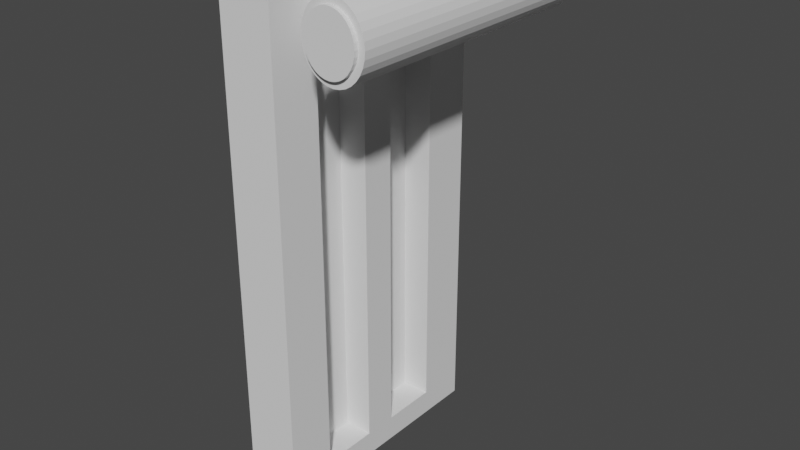 # Source: FlipSwitch.blend  (saved by Blender 3.5.10; exported with 4.5.12 LTS)
import bpy
from mathutils import Matrix  # noqa: F401  (used for matrix-valued properties, if any)

bpy.ops.wm.read_factory_settings(use_empty=True)
scene = bpy.context.scene
scene.name = 'Scene'

# ---- collections
col_collection = bpy.data.collections.new('Collection'); scene.collection.children.link(col_collection)

# ---- world
world_world = bpy.data.worlds.new('World'); scene.world = world_world
world_world.use_nodes = True; world_world.node_tree.nodes.clear()
_N = world_world.node_tree.nodes; _L = world_world.node_tree.links
n0 = _N.new('ShaderNodeOutputWorld'); n0.name = 'World Output'; n0.location = (300, 300)
n1 = _N.new('ShaderNodeBackground'); n1.name = 'Background'; n1.location = (10, 300)
n1.inputs[0].default_value = (0.05088, 0.05088, 0.05088, 1.0)
_L.new(n1.outputs[0], n0.inputs[0])
n0.is_active_output = True
world_world.color = (0.05088, 0.05088, 0.05088)
world_world.use_sun_shadow = False
world_world.sun_shadow_jitter_overblur = 0.0

# ---- meshes
me_cylinder = bpy.data.meshes.new('Cylinder')
me_cylinder.from_pydata([(0.0, 0.799, -1.0), (0.0, 0.799, 1.0), (0.1559, 0.7836, -1.0), (0.1559, 0.7836, 1.0), (0.3058, 0.7382, -1.0), (0.3058, 0.7382, 1.0), (0.4439, 0.6643, -1.0), (0.4439, 0.6643, 1.0), (0.565, 0.565, -1.0), (0.565, 0.565, 1.0), (0.6643, 0.4439, -1.0), (0.6643, 0.4439, 1.0), (0.7382, 0.3058, -1.0), (0.7382, 0.3058, 1.0), (0.7836, 0.1559, -1.0), (0.7836, 0.1559, 1.0), (0.799, 0.0, -1.0), (0.799, 0.0, 1.0), (0.7836, -0.1559, -1.0), (0.7836, -0.1559, 1.0), (0.7382, -0.3058, -1.0), (0.7382, -0.3058, 1.0), (0.6643, -0.4439, -1.0), (0.6643, -0.4439, 1.0), (0.565, -0.565, -1.0), (0.565, -0.565, 1.0), (0.4439, -0.6643, -1.0), (0.4439, -0.6643, 1.0), (0.3058, -0.7382, -1.0), (0.3058, -0.7382, 1.0), (0.1559, -0.7836, -1.0), (0.1559, -0.7836, 1.0), (0.0, -0.799, -1.0), (0.0, -0.799, 1.0), (-0.1559, -0.7836, -1.0), (-0.1559, -0.7836, 1.0), (-0.3058, -0.7382, -1.0), (-0.3058, -0.7382, 1.0), (-0.4439, -0.6643, -1.0), (-0.4439, -0.6643, 1.0), (-0.565, -0.565, -1.0), (-0.565, -0.565, 1.0), (-0.6643, -0.4439, -1.0), (-0.6643, -0.4439, 1.0), (-0.7382, -0.3058, -1.0), (-0.7382, -0.3058, 1.0), (-0.7836, -0.1559, -1.0), (-0.7836, -0.1559, 1.0), (-0.799, 0.0, -1.0), (-0.799, 0.0, 1.0), (-0.7836, 0.1559, -1.0), (-0.7836, 0.1559, 1.0), (-0.7382, 0.3058, -1.0), (-0.7382, 0.3058, 1.0), (-0.6643, 0.4439, -1.0), (-0.6643, 0.4439, 1.0), (-0.565, 0.565, -1.0), (-0.565, 0.565, 1.0), (-0.4439, 0.6643, -1.0), (-0.4439, 0.6643, 1.0), (-0.3058, 0.7382, -1.0), (-0.3058, 0.7382, 1.0), (-0.1559, 0.7836, -1.0), (-0.1559, 0.7836, 1.0), (0.0, 1.0, -1.0), (0.1951, 0.9808, -1.0), (0.1951, 0.9808, 1.0), (0.0, 1.0, 1.0), (0.3827, 0.9239, -1.0), (0.3827, 0.9239, 1.0), (0.5556, 0.8315, -1.0), (0.5556, 0.8315, 1.0), (0.7071, 0.7071, -1.0), (0.7071, 0.7071, 1.0), (0.8315, 0.5556, -1.0), (0.8315, 0.5556, 1.0), (0.9239, 0.3827, -1.0), (0.9239, 0.3827, 1.0), (0.9808, 0.1951, -1.0), (0.9808, 0.1951, 1.0), (1.0, 0.0, -1.0), (1.0, 0.0, 1.0), (0.9808, -0.1951, -1.0), (0.9808, -0.1951, 1.0), (0.9239, -0.3827, -1.0), (0.9239, -0.3827, 1.0), (0.8315, -0.5556, -1.0), (0.8315, -0.5556, 1.0), (0.7071, -0.7071, -1.0), (0.7071, -0.7071, 1.0), (0.5556, -0.8315, -1.0), (0.5556, -0.8315, 1.0), (0.3827, -0.9239, -1.0), (0.3827, -0.9239, 1.0), (0.1951, -0.9808, -1.0), (0.1951, -0.9808, 1.0), (0.0, -1.0, -1.0), (0.0, -1.0, 1.0), (-0.1951, -0.9808, -1.0), (-0.1951, -0.9808, 1.0), (-0.3827, -0.9239, -1.0), (-0.3827, -0.9239, 1.0), (-0.5556, -0.8315, -1.0), (-0.5556, -0.8315, 1.0), (-0.7071, -0.7071, -1.0), (-0.7071, -0.7071, 1.0), (-0.8315, -0.5556, -1.0), (-0.8315, -0.5556, 1.0), (-0.9239, -0.3827, -1.0), (-0.9239, -0.3827, 1.0), (-0.9808, -0.1951, -1.0), (-0.9808, -0.1951, 1.0), (-1.0, 0.0, -1.0), (-1.0, 0.0, 1.0), (-0.9808, 0.1951, -1.0), (-0.9808, 0.1951, 1.0), (-0.9239, 0.3827, -1.0), (-0.9239, 0.3827, 1.0), (-0.8315, 0.5556, -1.0), (-0.8315, 0.5556, 1.0), (-0.7071, 0.7071, -1.0), (-0.7071, 0.7071, 1.0), (-0.5556, 0.8315, -1.0), (-0.5556, 0.8315, 1.0), (-0.3827, 0.9239, -1.0), (-0.3827, 0.9239, 1.0), (-0.1951, 0.9808, -1.0), (-0.1951, 0.9808, 1.0), (2.279e-08, 0.799, -1.03), (0.1559, 0.7836, -1.03), (0.3058, 0.7382, -1.03), (0.4439, 0.6643, -1.03), (0.565, 0.565, -1.03), (0.6643, 0.4439, -1.03), (0.7382, 0.3058, -1.03), (0.7836, 0.1559, -1.03), (0.799, 1.776e-15, -1.03), (0.7836, -0.1559, -1.03), (0.7382, -0.3058, -1.03), (0.6643, -0.4439, -1.03), (0.565, -0.565, -1.03), (0.4439, -0.6643, -1.03), (0.3058, -0.7382, -1.03), (0.1559, -0.7836, -1.03), (2.279e-08, -0.799, -1.03), (-0.1559, -0.7836, -1.03), (-0.3058, -0.7382, -1.03), (-0.4439, -0.6643, -1.03), (-0.565, -0.565, -1.03), (-0.6643, -0.4439, -1.03), (-0.7382, -0.3058, -1.03), (-0.7836, -0.1559, -1.03), (-0.799, 1.776e-15, -1.03), (-0.7836, 0.1559, -1.03), (-0.7382, 0.3058, -1.03), (-0.6643, 0.4439, -1.03), (-0.565, 0.565, -1.03), (-0.4439, 0.6643, -1.03), (-0.3058, 0.7382, -1.03), (-0.1559, 0.7836, -1.03), (0.1559, 0.7836, 1.03), (1.14e-08, 0.799, 1.03), (0.3058, 0.7382, 1.03), (0.4439, 0.6643, 1.03), (0.565, 0.565, 1.03), (0.6643, 0.4439, 1.03), (0.7382, 0.3058, 1.03), (0.7836, 0.1559, 1.03), (0.799, -8.882e-16, 1.03), (0.7836, -0.1559, 1.03), (0.7382, -0.3058, 1.03), (0.6643, -0.4439, 1.03), (0.565, -0.565, 1.03), (0.4439, -0.6643, 1.03), (0.3058, -0.7382, 1.03), (0.1559, -0.7836, 1.03), (1.14e-08, -0.799, 1.03), (-0.1559, -0.7836, 1.03), (-0.3058, -0.7382, 1.03), (-0.4439, -0.6643, 1.03), (-0.565, -0.565, 1.03), (-0.6643, -0.4439, 1.03), (-0.7382, -0.3058, 1.03), (-0.7836, -0.1559, 1.03), (-0.799, -8.882e-16, 1.03), (-0.7836, 0.1559, 1.03), (-0.7382, 0.3058, 1.03), (-0.6643, 0.4439, 1.03), (-0.565, 0.565, 1.03), (-0.4439, 0.6643, 1.03), (-0.3058, 0.7382, 1.03), (-0.1559, 0.7836, 1.03)], [], [(64, 67, 66, 65), (65, 66, 69, 68), (68, 69, 71, 70), (70, 71, 73, 72), (72, 73, 75, 74), (74, 75, 77, 76), (76, 77, 79, 78), (78, 79, 81, 80), (80, 81, 83, 82), (82, 83, 85, 84), (84, 85, 87, 86), (86, 87, 89, 88), (88, 89, 91, 90), (90, 91, 93, 92), (92, 93, 95, 94), (94, 95, 97, 96), (96, 97, 99, 98), (98, 99, 101, 100), (100, 101, 103, 102), (102, 103, 105, 104), (104, 105, 107, 106), (106, 107, 109, 108), (108, 109, 111, 110), (110, 111, 113, 112), (112, 113, 115, 114), (114, 115, 117, 116), (116, 117, 119, 118), (118, 119, 121, 120), (120, 121, 123, 122), (122, 123, 125, 124), (47, 45, 182, 183), (124, 125, 127, 126), (126, 127, 67, 64), (60, 62, 159, 158), (2, 0, 64, 65), (1, 3, 66, 67), (4, 2, 65, 68), (3, 5, 69, 66), (6, 4, 68, 70), (5, 7, 71, 69), (8, 6, 70, 72), (7, 9, 73, 71), (10, 8, 72, 74), (9, 11, 75, 73), (12, 10, 74, 76), (11, 13, 77, 75), (14, 12, 76, 78), (13, 15, 79, 77), (16, 14, 78, 80), (15, 17, 81, 79), (18, 16, 80, 82), (17, 19, 83, 81), (20, 18, 82, 84), (19, 21, 85, 83), (22, 20, 84, 86), (21, 23, 87, 85), (24, 22, 86, 88), (23, 25, 89, 87), (26, 24, 88, 90), (25, 27, 91, 89), (28, 26, 90, 92), (27, 29, 93, 91), (30, 28, 92, 94), (29, 31, 95, 93), (32, 30, 94, 96), (31, 33, 97, 95), (34, 32, 96, 98), (33, 35, 99, 97), (36, 34, 98, 100), (35, 37, 101, 99), (38, 36, 100, 102), (37, 39, 103, 101), (40, 38, 102, 104), (39, 41, 105, 103), (42, 40, 104, 106), (41, 43, 107, 105), (44, 42, 106, 108), (43, 45, 109, 107), (46, 44, 108, 110), (45, 47, 111, 109), (48, 46, 110, 112), (47, 49, 113, 111), (50, 48, 112, 114), (49, 51, 115, 113), (52, 50, 114, 116), (51, 53, 117, 115), (54, 52, 116, 118), (53, 55, 119, 117), (56, 54, 118, 120), (55, 57, 121, 119), (58, 56, 120, 122), (57, 59, 123, 121), (60, 58, 122, 124), (59, 61, 125, 123), (62, 60, 124, 126), (61, 63, 127, 125), (0, 62, 126, 64), (63, 1, 67, 127), (128, 129, 130, 131, 132, 133, 134, 135, 136, 137, 138, 139, 140, 141, 142, 143, 144, 145, 146, 147, 148, 149, 150, 151, 152, 153, 154, 155, 156, 157, 158, 159), (20, 22, 139, 138), (34, 36, 146, 145), (48, 50, 153, 152), (8, 10, 133, 132), (62, 0, 128, 159), (22, 24, 140, 139), (36, 38, 147, 146), (50, 52, 154, 153), (10, 12, 134, 133), (24, 26, 141, 140), (38, 40, 148, 147), (52, 54, 155, 154), (12, 14, 135, 134), (26, 28, 142, 141), (40, 42, 149, 148), (0, 2, 129, 128), (54, 56, 156, 155), (14, 16, 136, 135), (28, 30, 143, 142), (42, 44, 150, 149), (2, 4, 130, 129), (56, 58, 157, 156), (16, 18, 137, 136), (30, 32, 144, 143), (44, 46, 151, 150), (4, 6, 131, 130), (58, 60, 158, 157), (18, 20, 138, 137), (32, 34, 145, 144), (46, 48, 152, 151), (6, 8, 132, 131), (160, 161, 191, 190, 189, 188, 187, 186, 185, 184, 183, 182, 181, 180, 179, 178, 177, 176, 175, 174, 173, 172, 171, 170, 169, 168, 167, 166, 165, 164, 163, 162), (7, 5, 162, 163), (61, 59, 189, 190), (21, 19, 169, 170), (35, 33, 176, 177), (49, 47, 183, 184), (9, 7, 163, 164), (63, 61, 190, 191), (23, 21, 170, 171), (37, 35, 177, 178), (51, 49, 184, 185), (11, 9, 164, 165), (1, 63, 191, 161), (25, 23, 171, 172), (39, 37, 178, 179), (53, 51, 185, 186), (13, 11, 165, 166), (27, 25, 172, 173), (41, 39, 179, 180), (55, 53, 186, 187), (15, 13, 166, 167), (29, 27, 173, 174), (43, 41, 180, 181), (3, 1, 161, 160), (57, 55, 187, 188), (17, 15, 167, 168), (31, 29, 174, 175), (45, 43, 181, 182), (5, 3, 160, 162), (59, 57, 188, 189), (19, 17, 168, 169), (33, 31, 175, 176)])
_uv = me_cylinder.uv_layers.new(name='UVMap')
_uv.uv.foreach_set('vector', [1.0, 0.5, 1.0, 1.0, 0.9688, 1.0, 0.9688, 0.5, 0.9688, 0.5, 0.9688, 1.0, 0.9375, 1.0, 0.9375, 0.5, 0.9375, 0.5, 0.9375, 1.0, 0.9062, 1.0, 0.9062, 0.5, 0.9062, 0.5, 0.9062, 1.0, 0.875, 1.0, 0.875, 0.5, 0.875, 0.5, 0.875, 1.0, 0.8438, 1.0, 0.8438, 0.5, 0.8438, 0.5, 0.8438, 1.0, 0.8125, 1.0, 0.8125, 0.5, 0.8125, 0.5, 0.8125, 1.0, 0.7812, 1.0, 0.7812, 0.5, 0.7812, 0.5, 0.7812, 1.0, 0.75, 1.0, 0.75, 0.5, 0.75, 0.5, 0.75, 1.0, 0.7188, 1.0, 0.7188, 0.5, 0.7188, 0.5, 0.7188, 1.0, 0.6875, 1.0, 0.6875, 0.5, 0.6875, 0.5, 0.6875, 1.0, 0.6562, 1.0, 0.6562, 0.5, 0.6562, 0.5, 0.6562, 1.0, 0.625, 1.0, 0.625, 0.5, 0.625, 0.5, 0.625, 1.0, 0.5938, 1.0, 0.5938, 0.5, 0.5938, 0.5, 0.5938, 1.0, 0.5625, 1.0, 0.5625, 0.5, 0.5625, 0.5, 0.5625, 1.0, 0.5312, 1.0, 0.5312, 0.5, 0.5312, 0.5, 0.5312, 1.0, 0.5, 1.0, 0.5, 0.5, 0.5, 0.5, 0.5, 1.0, 0.4688, 1.0, 0.4688, 0.5, 0.4688, 0.5, 0.4688, 1.0, 0.4375, 1.0, 0.4375, 0.5, 0.4375, 0.5, 0.4375, 1.0, 0.4062, 1.0, 0.4062, 0.5, 0.4062, 0.5, 0.4062, 1.0, 0.375, 1.0, 0.375, 0.5, 0.375, 0.5, 0.375, 1.0, 0.3438, 1.0, 0.3438, 0.5, 0.3438, 0.5, 0.3438, 1.0, 0.3125, 1.0, 0.3125, 0.5, 0.3125, 0.5, 0.3125, 1.0, 0.2812, 1.0, 0.2812, 0.5, 0.2812, 0.5, 0.2812, 1.0, 0.25, 1.0, 0.25, 0.5, 0.25, 0.5, 0.25, 1.0, 0.2188, 1.0, 0.2188, 0.5, 0.2188, 0.5, 0.2188, 1.0, 0.1875, 1.0, 0.1875, 0.5, 0.1875, 0.5, 0.1875, 1.0, 0.1562, 1.0, 0.1562, 0.5, 0.1562, 0.5, 0.1562, 1.0, 0.125, 1.0, 0.125, 0.5, 0.125, 0.5, 0.125, 1.0, 0.09375, 1.0, 0.09375, 0.5, 0.09375, 0.5, 0.09375, 1.0, 0.0625, 1.0, 0.0625, 0.5, 0.06192, 0.2126, 0.07284, 0.1766, 0.07284, 0.1766, 0.06192, 0.2126, 0.0625, 0.5, 0.0625, 1.0, 0.03125, 1.0, 0.03125, 0.5, 0.03125, 0.5, 0.03125, 1.0, 0.0, 1.0, 0.0, 0.5, 0.6766, 0.4272, 0.7126, 0.4381, 0.7126, 0.4381, 0.6766, 0.4272, 0.7874, 0.4381, 0.75, 0.4418, 0.75, 0.49, 0.7968, 0.4854, 0.25, 0.4418, 0.2874, 0.4381, 0.2968, 0.4854, 0.25, 0.49, 0.8234, 0.4272, 0.7874, 0.4381, 0.7968, 0.4854, 0.8418, 0.4717, 0.2874, 0.4381, 0.3234, 0.4272, 0.3418, 0.4717, 0.2968, 0.4854, 0.8565, 0.4094, 0.8234, 0.4272, 0.8418, 0.4717, 0.8833, 0.4496, 0.3234, 0.4272, 0.3565, 0.4094, 0.3833, 0.4496, 0.3418, 0.4717, 0.8856, 0.3856, 0.8565, 0.4094, 0.8833, 0.4496, 0.9197, 0.4197, 0.3565, 0.4094, 0.3856, 0.3856, 0.4197, 0.4197, 0.3833, 0.4496, 0.9094, 0.3565, 0.8856, 0.3856, 0.9197, 0.4197, 0.9496, 0.3833, 0.3856, 0.3856, 0.4094, 0.3565, 0.4496, 0.3833, 0.4197, 0.4197, 0.9272, 0.3234, 0.9094, 0.3565, 0.9496, 0.3833, 0.9717, 0.3418, 0.4094, 0.3565, 0.4272, 0.3234, 0.4717, 0.3418, 0.4496, 0.3833, 0.9381, 0.2874, 0.9272, 0.3234, 0.9717, 0.3418, 0.9854, 0.2968, 0.4272, 0.3234, 0.4381, 0.2874, 0.4854, 0.2968, 0.4717, 0.3418, 0.9418, 0.25, 0.9381, 0.2874, 0.9854, 0.2968, 0.99, 0.25, 0.4381, 0.2874, 0.4418, 0.25, 0.49, 0.25, 0.4854, 0.2968, 0.9381, 0.2126, 0.9418, 0.25, 0.99, 0.25, 0.9854, 0.2032, 0.4418, 0.25, 0.4381, 0.2126, 0.4854, 0.2032, 0.49, 0.25, 0.9272, 0.1766, 0.9381, 0.2126, 0.9854, 0.2032, 0.9717, 0.1582, 0.4381, 0.2126, 0.4272, 0.1766, 0.4717, 0.1582, 0.4854, 0.2032, 0.9094, 0.1435, 0.9272, 0.1766, 0.9717, 0.1582, 0.9496, 0.1167, 0.4272, 0.1766, 0.4094, 0.1435, 0.4496, 0.1167, 0.4717, 0.1582, 0.8856, 0.1144, 0.9094, 0.1435, 0.9496, 0.1167, 0.9197, 0.08029, 0.4094, 0.1435, 0.3856, 0.1144, 0.4197, 0.08029, 0.4496, 0.1167, 0.8565, 0.09056, 0.8856, 0.1144, 0.9197, 0.08029, 0.8833, 0.05045, 0.3856, 0.1144, 0.3565, 0.09056, 0.3833, 0.05045, 0.4197, 0.08029, 0.8234, 0.07284, 0.8565, 0.09056, 0.8833, 0.05045, 0.8418, 0.02827, 0.3565, 0.09056, 0.3234, 0.07284, 0.3418, 0.02827, 0.3833, 0.05045, 0.7874, 0.06192, 0.8234, 0.07284, 0.8418, 0.02827, 0.7968, 0.01461, 0.3234, 0.07284, 0.2874, 0.06192, 0.2968, 0.01461, 0.3418, 0.02827, 0.75, 0.05824, 0.7874, 0.06192, 0.7968, 0.01461, 0.75, 0.01, 0.2874, 0.06192, 0.25, 0.05824, 0.25, 0.01, 0.2968, 0.01461, 0.7126, 0.06192, 0.75, 0.05824, 0.75, 0.01, 0.7032, 0.01461, 0.25, 0.05824, 0.2126, 0.06192, 0.2032, 0.01461, 0.25, 0.01, 0.6766, 0.07284, 0.7126, 0.06192, 0.7032, 0.01461, 0.6582, 0.02827, 0.2126, 0.06192, 0.1766, 0.07284, 0.1582, 0.02827, 0.2032, 0.01461, 0.6435, 0.09056, 0.6766, 0.07284, 0.6582, 0.02827, 0.6167, 0.05045, 0.1766, 0.07284, 0.1435, 0.09056, 0.1167, 0.05045, 0.1582, 0.02827, 0.6144, 0.1144, 0.6435, 0.09056, 0.6167, 0.05045, 0.5803, 0.08029, 0.1435, 0.09056, 0.1144, 0.1144, 0.08029, 0.08029, 0.1167, 0.05045, 0.5906, 0.1435, 0.6144, 0.1144, 0.5803, 0.08029, 0.5504, 0.1167, 0.1144, 0.1144, 0.09056, 0.1435, 0.05045, 0.1167, 0.08029, 0.08029, 0.5728, 0.1766, 0.5906, 0.1435, 0.5504, 0.1167, 0.5283, 0.1582, 0.09056, 0.1435, 0.07284, 0.1766, 0.02827, 0.1582, 0.05045, 0.1167, 0.5619, 0.2126, 0.5728, 0.1766, 0.5283, 0.1582, 0.5146, 0.2032, 0.07284, 0.1766, 0.06192, 0.2126, 0.01461, 0.2032, 0.02827, 0.1582, 0.5582, 0.25, 0.5619, 0.2126, 0.5146, 0.2032, 0.51, 0.25, 0.06192, 0.2126, 0.05824, 0.25, 0.01, 0.25, 0.01461, 0.2032, 0.5619, 0.2874, 0.5582, 0.25, 0.51, 0.25, 0.5146, 0.2968, 0.05824, 0.25, 0.06192, 0.2874, 0.01461, 0.2968, 0.01, 0.25, 0.5728, 0.3234, 0.5619, 0.2874, 0.5146, 0.2968, 0.5283, 0.3418, 0.06192, 0.2874, 0.07284, 0.3234, 0.02827, 0.3418, 0.01461, 0.2968, 0.5906, 0.3565, 0.5728, 0.3234, 0.5283, 0.3418, 0.5504, 0.3833, 0.07284, 0.3234, 0.09056, 0.3565, 0.05045, 0.3833, 0.02827, 0.3418, 0.6144, 0.3856, 0.5906, 0.3565, 0.5504, 0.3833, 0.5803, 0.4197, 0.09056, 0.3565, 0.1144, 0.3856, 0.08029, 0.4197, 0.05045, 0.3833, 0.6435, 0.4094, 0.6144, 0.3856, 0.5803, 0.4197, 0.6167, 0.4496, 0.1144, 0.3856, 0.1435, 0.4094, 0.1167, 0.4496, 0.08029, 0.4197, 0.6766, 0.4272, 0.6435, 0.4094, 0.6167, 0.4496, 0.6582, 0.4717, 0.1435, 0.4094, 0.1766, 0.4272, 0.1582, 0.4717, 0.1167, 0.4496, 0.7126, 0.4381, 0.6766, 0.4272, 0.6582, 0.4717, 0.7032, 0.4854, 0.1766, 0.4272, 0.2126, 0.4381, 0.2032, 0.4854, 0.1582, 0.4717, 0.75, 0.4418, 0.7126, 0.4381, 0.7032, 0.4854, 0.75, 0.49, 0.2126, 0.4381, 0.25, 0.4418, 0.25, 0.49, 0.2032, 0.4854, 0.75, 0.4418, 0.7874, 0.4381, 0.8234, 0.4272, 0.8565, 0.4094, 0.8856, 0.3856, 0.9094, 0.3565, 0.9272, 0.3234, 0.9381, 0.2874, 0.9418, 0.25, 0.9381, 0.2126, 0.9272, 0.1766, 0.9094, 0.1435, 0.8856, 0.1144, 0.8565, 0.09056, 0.8234, 0.07284, 0.7874, 0.06192, 0.75, 0.05824, 0.7126, 0.06192, 0.6766, 0.07284, 0.6435, 0.09056, 0.6144, 0.1144, 0.5906, 0.1435, 0.5728, 0.1766, 0.5619, 0.2126, 0.5582, 0.25, 0.5619, 0.2874, 0.5728, 0.3234, 0.5906, 0.3565, 0.6144, 0.3856, 0.6435, 0.4094, 0.6766, 0.4272, 0.7126, 0.4381, 0.9272, 0.1766, 0.9094, 0.1435, 0.9094, 0.1435, 0.9272, 0.1766, 0.7126, 0.06192, 0.6766, 0.07284, 0.6766, 0.07284, 0.7126, 0.06192, 0.5582, 0.25, 0.5619, 0.2874, 0.5619, 0.2874, 0.5582, 0.25, 0.8856, 0.3856, 0.9094, 0.3565, 0.9094, 0.3565, 0.8856, 0.3856, 0.7126, 0.4381, 0.75, 0.4418, 0.75, 0.4418, 0.7126, 0.4381, 0.9094, 0.1435, 0.8856, 0.1144, 0.8856, 0.1144, 0.9094, 0.1435, 0.6766, 0.07284, 0.6435, 0.09056, 0.6435, 0.09056, 0.6766, 0.07284, 0.5619, 0.2874, 0.5728, 0.3234, 0.5728, 0.3234, 0.5619, 0.2874, 0.9094, 0.3565, 0.9272, 0.3234, 0.9272, 0.3234, 0.9094, 0.3565, 0.8856, 0.1144, 0.8565, 0.09056, 0.8565, 0.09056, 0.8856, 0.1144, 0.6435, 0.09056, 0.6144, 0.1144, 0.6144, 0.1144, 0.6435, 0.09056, 0.5728, 0.3234, 0.5906, 0.3565, 0.5906, 0.3565, 0.5728, 0.3234, 0.9272, 0.3234, 0.9381, 0.2874, 0.9381, 0.2874, 0.9272, 0.3234, 0.8565, 0.09056, 0.8234, 0.07284, 0.8234, 0.07284, 0.8565, 0.09056, 0.6144, 0.1144, 0.5906, 0.1435, 0.5906, 0.1435, 0.6144, 0.1144, 0.75, 0.4418, 0.7874, 0.4381, 0.7874, 0.4381, 0.75, 0.4418, 0.5906, 0.3565, 0.6144, 0.3856, 0.6144, 0.3856, 0.5906, 0.3565, 0.9381, 0.2874, 0.9418, 0.25, 0.9418, 0.25, 0.9381, 0.2874, 0.8234, 0.07284, 0.7874, 0.06192, 0.7874, 0.06192, 0.8234, 0.07284, 0.5906, 0.1435, 0.5728, 0.1766, 0.5728, 0.1766, 0.5906, 0.1435, 0.7874, 0.4381, 0.8234, 0.4272, 0.8234, 0.4272, 0.7874, 0.4381, 0.6144, 0.3856, 0.6435, 0.4094, 0.6435, 0.4094, 0.6144, 0.3856, 0.9418, 0.25, 0.9381, 0.2126, 0.9381, 0.2126, 0.9418, 0.25, 0.7874, 0.06192, 0.75, 0.05824, 0.75, 0.05824, 0.7874, 0.06192, 0.5728, 0.1766, 0.5619, 0.2126, 0.5619, 0.2126, 0.5728, 0.1766, 0.8234, 0.4272, 0.8565, 0.4094, 0.8565, 0.4094, 0.8234, 0.4272, 0.6435, 0.4094, 0.6766, 0.4272, 0.6766, 0.4272, 0.6435, 0.4094, 0.9381, 0.2126, 0.9272, 0.1766, 0.9272, 0.1766, 0.9381, 0.2126, 0.75, 0.05824, 0.7126, 0.06192, 0.7126, 0.06192, 0.75, 0.05824, 0.5619, 0.2126, 0.5582, 0.25, 0.5582, 0.25, 0.5619, 0.2126, 0.8565, 0.4094, 0.8856, 0.3856, 0.8856, 0.3856, 0.8565, 0.4094, 0.2874, 0.4381, 0.25, 0.4418, 0.2126, 0.4381, 0.1766, 0.4272, 0.1435, 0.4094, 0.1144, 0.3856, 0.09056, 0.3565, 0.07284, 0.3234, 0.06192, 0.2874, 0.05824, 0.25, 0.06192, 0.2126, 0.07284, 0.1766, 0.09056, 0.1435, 0.1144, 0.1144, 0.1435, 0.09056, 0.1766, 0.07284, 0.2126, 0.06192, 0.25, 0.05824, 0.2874, 0.06192, 0.3234, 0.07284, 0.3565, 0.09056, 0.3856, 0.1144, 0.4094, 0.1435, 0.4272, 0.1766, 0.4381, 0.2126, 0.4418, 0.25, 0.4381, 0.2874, 0.4272, 0.3234, 0.4094, 0.3565, 0.3856, 0.3856, 0.3565, 0.4094, 0.3234, 0.4272, 0.3565, 0.4094, 0.3234, 0.4272, 0.3234, 0.4272, 0.3565, 0.4094, 0.1766, 0.4272, 0.1435, 0.4094, 0.1435, 0.4094, 0.1766, 0.4272, 0.4272, 0.1766, 0.4381, 0.2126, 0.4381, 0.2126, 0.4272, 0.1766, 0.2126, 0.06192, 0.25, 0.05824, 0.25, 0.05824, 0.2126, 0.06192, 0.05824, 0.25, 0.06192, 0.2126, 0.06192, 0.2126, 0.05824, 0.25, 0.3856, 0.3856, 0.3565, 0.4094, 0.3565, 0.4094, 0.3856, 0.3856, 0.2126, 0.4381, 0.1766, 0.4272, 0.1766, 0.4272, 0.2126, 0.4381, 0.4094, 0.1435, 0.4272, 0.1766, 0.4272, 0.1766, 0.4094, 0.1435, 0.1766, 0.07284, 0.2126, 0.06192, 0.2126, 0.06192, 0.1766, 0.07284, 0.06192, 0.2874, 0.05824, 0.25, 0.05824, 0.25, 0.06192, 0.2874, 0.4094, 0.3565, 0.3856, 0.3856, 0.3856, 0.3856, 0.4094, 0.3565, 0.25, 0.4418, 0.2126, 0.4381, 0.2126, 0.4381, 0.25, 0.4418, 0.3856, 0.1144, 0.4094, 0.1435, 0.4094, 0.1435, 0.3856, 0.1144, 0.1435, 0.09056, 0.1766, 0.07284, 0.1766, 0.07284, 0.1435, 0.09056, 0.07284, 0.3234, 0.06192, 0.2874, 0.06192, 0.2874, 0.07284, 0.3234, 0.4272, 0.3234, 0.4094, 0.3565, 0.4094, 0.3565, 0.4272, 0.3234, 0.3565, 0.09056, 0.3856, 0.1144, 0.3856, 0.1144, 0.3565, 0.09056, 0.1144, 0.1144, 0.1435, 0.09056, 0.1435, 0.09056, 0.1144, 0.1144, 0.09056, 0.3565, 0.07284, 0.3234, 0.07284, 0.3234, 0.09056, 0.3565, 0.4381, 0.2874, 0.4272, 0.3234, 0.4272, 0.3234, 0.4381, 0.2874, 0.3234, 0.07284, 0.3565, 0.09056, 0.3565, 0.09056, 0.3234, 0.07284, 0.09056, 0.1435, 0.1144, 0.1144, 0.1144, 0.1144, 0.09056, 0.1435, 0.2874, 0.4381, 0.25, 0.4418, 0.25, 0.4418, 0.2874, 0.4381, 0.1144, 0.3856, 0.09056, 0.3565, 0.09056, 0.3565, 0.1144, 0.3856, 0.4418, 0.25, 0.4381, 0.2874, 0.4381, 0.2874, 0.4418, 0.25, 0.2874, 0.06192, 0.3234, 0.07284, 0.3234, 0.07284, 0.2874, 0.06192, 0.07284, 0.1766, 0.09056, 0.1435, 0.09056, 0.1435, 0.07284, 0.1766, 0.3234, 0.4272, 0.2874, 0.4381, 0.2874, 0.4381, 0.3234, 0.4272, 0.1435, 0.4094, 0.1144, 0.3856, 0.1144, 0.3856, 0.1435, 0.4094, 0.4381, 0.2126, 0.4418, 0.25, 0.4418, 0.25, 0.4381, 0.2126, 0.25, 0.05824, 0.2874, 0.06192, 0.2874, 0.06192, 0.25, 0.05824])
me_cylinder.update()
me_cube_001 = bpy.data.meshes.new('Cube.001')
me_cube_001.from_pydata([(-1.0, -1.0, -1.214), (-1.0, -1.0, 1.0), (-1.0, 1.0, -1.214), (-1.0, 1.0, 1.0), (1.0, -1.0, -1.214), (1.0, -1.0, 1.0), (1.0, 1.0, -1.214), (1.0, 1.0, 1.0)], [], [(0, 1, 3, 2), (2, 3, 7, 6), (6, 7, 5, 4), (4, 5, 1, 0), (2, 6, 4, 0), (7, 3, 1, 5)])
_uv = me_cube_001.uv_layers.new(name='UVMap')
_uv.uv.foreach_set('vector', [0.375, 0.0, 0.625, 0.0, 0.625, 0.25, 0.375, 0.25, 0.375, 0.25, 0.625, 0.25, 0.625, 0.5, 0.375, 0.5, 0.375, 0.5, 0.625, 0.5, 0.625, 0.75, 0.375, 0.75, 0.375, 0.75, 0.625, 0.75, 0.625, 1.0, 0.375, 1.0, 0.125, 0.5, 0.375, 0.5, 0.375, 0.75, 0.125, 0.75, 0.625, 0.5, 0.875, 0.5, 0.875, 0.75, 0.625, 0.75])
me_cube_001.update()
me_cube_002 = bpy.data.meshes.new('Cube.002')
me_cube_002.from_pydata([(-1.0, -0.8828, -1.0), (-1.0, -0.8828, 1.0), (-1.0, 1.0, -1.0), (-1.0, 1.0, 1.0), (1.0, -0.8828, -1.0), (-0.9642, -0.5106, -0.05829), (1.0, -0.8828, 1.0), (0.9032, -0.5106, -0.05829), (1.0, 1.0, -1.0), (-0.9642, -0.07748, -0.05829), (1.0, 1.0, 1.0), (0.9032, -0.07748, -0.05829), (-0.9642, 0.1824, -0.05829), (0.9032, 0.1824, -0.05829), (-0.9642, 0.6156, -0.05829), (0.9032, 0.6156, -0.05829), (-0.9642, -0.5106, 1.0), (-0.9642, -0.07748, 1.0), (-0.9642, 0.1824, 1.0), (-0.9642, 0.6156, 1.0), (0.9032, 0.6156, 1.0), (0.9032, -0.5106, 1.0), (0.9032, -0.07748, 1.0), (0.9032, 0.1824, 1.0)], [], [(0, 1, 3, 2), (2, 3, 10, 8), (8, 10, 6, 4), (4, 6, 1, 0), (2, 8, 4, 0), (3, 1, 6, 10, 20, 23, 22, 21, 16, 17, 18, 19), (22, 23, 18, 17), (20, 10, 3, 19), (17, 9, 11, 22), (9, 5, 7, 11), (7, 5, 16, 21), (16, 5, 9, 17), (11, 7, 21, 22), (19, 14, 15, 20), (14, 12, 13, 15), (13, 12, 18, 23), (18, 12, 14, 19), (15, 13, 23, 20)])
me_cube_002.polygons.foreach_set('material_index', [0, 0, 0, 0, 0, 0, 0, 0, 17259, 17259, 17259, 17259, 17259, 17259, 17259, 17259, 17259, 17259])
_uv = me_cube_002.uv_layers.new(name='UVMap')
_uv.uv.foreach_set('vector', [0.375, 0.0, 0.625, 0.0, 0.625, 0.25, 0.375, 0.25, 0.375, 0.25, 0.625, 0.25, 0.625, 0.5, 0.375, 0.5, 0.375, 0.5, 0.625, 0.5, 0.625, 0.75, 0.375, 0.75, 0.375, 0.75, 0.625, 0.75, 0.625, 1.0, 0.375, 1.0, 0.125, 0.5, 0.375, 0.5, 0.375, 0.75, 0.125, 0.75, 0.875, 0.5, 0.875, 0.75, 0.625, 0.75, 0.625, 0.5, 0.6371, 0.5481, 0.6371, 0.6022, 0.6371, 0.6347, 0.6371, 0.6888, 0.8705, 0.6888, 0.8705, 0.6347, 0.8705, 0.6022, 0.8705, 0.5481, 0.6371, 0.6347, 0.6371, 0.6022, 0.8705, 0.6022, 0.8705, 0.6347, 0.6371, 0.5481, 0.625, 0.5, 0.875, 0.5, 0.8705, 0.5481, 0.375, 0.3713, 0.375, 0.5, 0.625, 0.5, 0.625, 0.3713, 0.375, 0.5, 0.375, 0.75, 0.375, 0.75, 0.375, 0.5, 0.625, 0.75, 0.375, 0.75, 0.375, 0.8787, 0.625, 0.8787, 0.125, 0.75, 0.125, 0.75, 0.125, 0.5, 0.125, 0.5, 0.625, 0.5, 0.625, 0.75, 0.625, 0.75, 0.625, 0.5, 0.375, 0.3713, 0.375, 0.5, 0.625, 0.5, 0.625, 0.3713, 0.375, 0.5, 0.375, 0.75, 0.375, 0.75, 0.375, 0.5, 0.625, 0.75, 0.375, 0.75, 0.375, 0.8787, 0.625, 0.8787, 0.125, 0.75, 0.125, 0.75, 0.125, 0.5, 0.125, 0.5, 0.625, 0.5, 0.625, 0.75, 0.625, 0.75, 0.625, 0.5])
me_cube_002.update()

# ---- objects
ob_cylinder = bpy.data.objects.new('Cylinder', me_cylinder)
ob_cube = bpy.data.objects.new('Cube', me_cube_001)
ob_cube_001 = bpy.data.objects.new('Cube.001', me_cube_002)

# ---- transforms, parenting, visibility, modifiers, constraints
ob_cylinder.location = (0.1506, -0.01624, 1.722)
ob_cylinder.rotation_euler = (-1.571, 1.571, 0.0)
ob_cylinder.scale = (0.06684, 0.0596, 0.2622)
ob_cube.location = (0.04321, -0.1021, 1.726)
ob_cube.rotation_euler = (-0.0, 1.571, 0.0)
ob_cube.scale = (0.05495, 0.05495, 0.08529)
_m = ob_cube.modifiers.new('Array', 'ARRAY')
_m.relative_offset_displace = (0.0, 1.6, 0.0)
ob_cube_001.location = (-0.05251, -0.02751, 1.308)
ob_cube_001.rotation_euler = (-0.0, 1.571, 0.0)
ob_cube_001.scale = (0.5061, 0.2537, 0.05347)

# ---- collection membership
col_collection.objects.link(ob_cylinder)
col_collection.objects.link(ob_cube)
col_collection.objects.link(ob_cube_001)

# ---- scene / render settings (as saved in the file)
scene.frame_start = 1; scene.frame_end = 250; scene.frame_set(1)
scene.render.engine = 'BLENDER_EEVEE_NEXT'
scene.cycles.sampling_pattern = 'TABULATED_SOBOL'
scene.view_settings.view_transform = 'Filmic'
bpy.context.view_layer.update()

# ---- added for rendering (the .blend has no active camera and no usable light): camera, sun
cam_auto = bpy.data.cameras.new('AutoCamera')
cam_auto.lens = 50.0
cam_auto.sensor_width = 36.0
cam_auto.clip_end = 1000.0
ob_auto_camera = bpy.data.objects.new('AutoCamera', cam_auto)
scene.collection.objects.link(ob_auto_camera)
ob_auto_camera.location = (1.1531, -1.33741, 2.18911)
ob_auto_camera.rotation_euler = (1.09748, -7.21219e-08, 0.694738)
scene.camera = ob_auto_camera
light_auto_sun = bpy.data.lights.new('AutoSun', 'SUN')
light_auto_sun.energy = 3.0
light_auto_sun.angle = 0.0523599
ob_auto_sun = bpy.data.objects.new('AutoSun', light_auto_sun)
scene.collection.objects.link(ob_auto_sun)
ob_auto_sun.rotation_euler = (0.872665, 0.174533, 0.523599)
bpy.context.view_layer.update()
